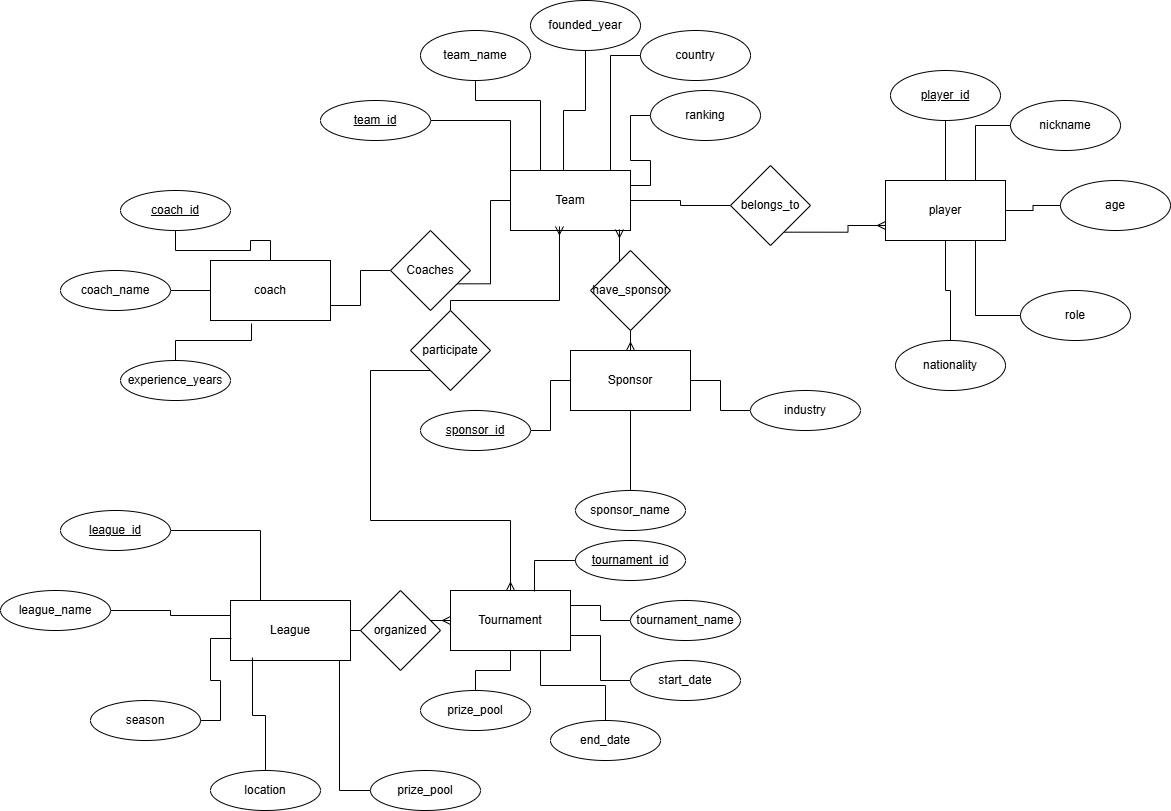

The diagram above was exported from draw.io. Its source (the exported page's mxGraphModel, read from the mxfile embedded in the PNG):
<mxGraphModel dx="2261" dy="1941" grid="1" gridSize="10" guides="1" tooltips="1" connect="1" arrows="1" fold="1" page="1" pageScale="1" pageWidth="827" pageHeight="1169" math="0" shadow="0">
  <root>
    <mxCell id="0" />
    <mxCell id="1" parent="0" />
    <mxCell id="x36IWeVEaKz8W3Q-nMg_-16" style="edgeStyle=orthogonalEdgeStyle;rounded=0;orthogonalLoop=1;jettySize=auto;html=1;exitX=0.25;exitY=1;exitDx=0;exitDy=0;entryX=0;entryY=0.75;entryDx=0;entryDy=0;endArrow=ERmany;endFill=0;" parent="1" source="x36IWeVEaKz8W3Q-nMg_-28" target="x36IWeVEaKz8W3Q-nMg_-14" edge="1">
      <mxGeometry relative="1" as="geometry" />
    </mxCell>
    <mxCell id="x36IWeVEaKz8W3Q-nMg_-32" style="edgeStyle=orthogonalEdgeStyle;rounded=0;orthogonalLoop=1;jettySize=auto;html=1;entryX=1;entryY=0.75;entryDx=0;entryDy=0;endArrow=none;startFill=0;" parent="1" source="x36IWeVEaKz8W3Q-nMg_-43" target="x36IWeVEaKz8W3Q-nMg_-31" edge="1">
      <mxGeometry relative="1" as="geometry" />
    </mxCell>
    <mxCell id="x36IWeVEaKz8W3Q-nMg_-45" style="edgeStyle=orthogonalEdgeStyle;rounded=0;orthogonalLoop=1;jettySize=auto;html=1;entryX=0;entryY=0.5;entryDx=0;entryDy=0;endArrow=none;startFill=0;" parent="1" source="x36IWeVEaKz8W3Q-nMg_-1" target="x36IWeVEaKz8W3Q-nMg_-28" edge="1">
      <mxGeometry relative="1" as="geometry" />
    </mxCell>
    <mxCell id="x36IWeVEaKz8W3Q-nMg_-1" value="Team" style="rounded=0;whiteSpace=wrap;html=1;" parent="1" vertex="1">
      <mxGeometry x="130" y="70" width="120" height="60" as="geometry" />
    </mxCell>
    <mxCell id="x36IWeVEaKz8W3Q-nMg_-9" style="edgeStyle=orthogonalEdgeStyle;rounded=0;orthogonalLoop=1;jettySize=auto;html=1;entryX=0;entryY=0;entryDx=0;entryDy=0;endArrow=none;startFill=0;" parent="1" source="x36IWeVEaKz8W3Q-nMg_-2" target="x36IWeVEaKz8W3Q-nMg_-1" edge="1">
      <mxGeometry relative="1" as="geometry" />
    </mxCell>
    <mxCell id="x36IWeVEaKz8W3Q-nMg_-2" value="&lt;u&gt;team_id&lt;/u&gt;" style="ellipse;whiteSpace=wrap;html=1;" parent="1" vertex="1">
      <mxGeometry x="-60" width="110" height="40" as="geometry" />
    </mxCell>
    <mxCell id="x36IWeVEaKz8W3Q-nMg_-10" style="edgeStyle=orthogonalEdgeStyle;rounded=0;orthogonalLoop=1;jettySize=auto;html=1;entryX=0.25;entryY=0;entryDx=0;entryDy=0;endArrow=none;startFill=0;" parent="1" source="x36IWeVEaKz8W3Q-nMg_-4" target="x36IWeVEaKz8W3Q-nMg_-1" edge="1">
      <mxGeometry relative="1" as="geometry">
        <Array as="points">
          <mxPoint x="95" />
          <mxPoint x="160" />
        </Array>
      </mxGeometry>
    </mxCell>
    <mxCell id="x36IWeVEaKz8W3Q-nMg_-4" value="team_name" style="ellipse;whiteSpace=wrap;html=1;" parent="1" vertex="1">
      <mxGeometry x="40" y="-70" width="110" height="50" as="geometry" />
    </mxCell>
    <mxCell id="x36IWeVEaKz8W3Q-nMg_-5" value="founded_year" style="ellipse;whiteSpace=wrap;html=1;" parent="1" vertex="1">
      <mxGeometry x="150" y="-100" width="110" height="50" as="geometry" />
    </mxCell>
    <mxCell id="x36IWeVEaKz8W3Q-nMg_-12" style="edgeStyle=orthogonalEdgeStyle;rounded=0;orthogonalLoop=1;jettySize=auto;html=1;entryX=0.75;entryY=0;entryDx=0;entryDy=0;endArrow=none;startFill=0;" parent="1" source="x36IWeVEaKz8W3Q-nMg_-6" target="x36IWeVEaKz8W3Q-nMg_-1" edge="1">
      <mxGeometry relative="1" as="geometry">
        <Array as="points">
          <mxPoint x="230" y="-45" />
          <mxPoint x="230" y="70" />
        </Array>
      </mxGeometry>
    </mxCell>
    <mxCell id="x36IWeVEaKz8W3Q-nMg_-6" value="country" style="ellipse;whiteSpace=wrap;html=1;" parent="1" vertex="1">
      <mxGeometry x="260" y="-70" width="110" height="50" as="geometry" />
    </mxCell>
    <mxCell id="x36IWeVEaKz8W3Q-nMg_-13" style="edgeStyle=orthogonalEdgeStyle;rounded=0;orthogonalLoop=1;jettySize=auto;html=1;exitX=0;exitY=0.5;exitDx=0;exitDy=0;entryX=1;entryY=0.25;entryDx=0;entryDy=0;endArrow=none;startFill=0;" parent="1" source="x36IWeVEaKz8W3Q-nMg_-8" target="x36IWeVEaKz8W3Q-nMg_-1" edge="1">
      <mxGeometry relative="1" as="geometry" />
    </mxCell>
    <mxCell id="x36IWeVEaKz8W3Q-nMg_-8" value="ranking" style="ellipse;whiteSpace=wrap;html=1;" parent="1" vertex="1">
      <mxGeometry x="270" y="-10" width="110" height="50" as="geometry" />
    </mxCell>
    <mxCell id="x36IWeVEaKz8W3Q-nMg_-11" style="edgeStyle=orthogonalEdgeStyle;rounded=0;orthogonalLoop=1;jettySize=auto;html=1;entryX=0.442;entryY=0;entryDx=0;entryDy=0;entryPerimeter=0;endArrow=none;startFill=0;" parent="1" source="x36IWeVEaKz8W3Q-nMg_-5" target="x36IWeVEaKz8W3Q-nMg_-1" edge="1">
      <mxGeometry relative="1" as="geometry" />
    </mxCell>
    <mxCell id="x36IWeVEaKz8W3Q-nMg_-14" value="player" style="rounded=0;whiteSpace=wrap;html=1;" parent="1" vertex="1">
      <mxGeometry x="505" y="80" width="120" height="60" as="geometry" />
    </mxCell>
    <mxCell id="x36IWeVEaKz8W3Q-nMg_-49" value="" style="edgeStyle=orthogonalEdgeStyle;rounded=0;orthogonalLoop=1;jettySize=auto;html=1;endArrow=none;startFill=0;" parent="1" source="x36IWeVEaKz8W3Q-nMg_-17" target="x36IWeVEaKz8W3Q-nMg_-14" edge="1">
      <mxGeometry relative="1" as="geometry" />
    </mxCell>
    <mxCell id="x36IWeVEaKz8W3Q-nMg_-17" value="nationality" style="ellipse;whiteSpace=wrap;html=1;" parent="1" vertex="1">
      <mxGeometry x="515" y="240" width="110" height="50" as="geometry" />
    </mxCell>
    <mxCell id="x36IWeVEaKz8W3Q-nMg_-51" style="edgeStyle=orthogonalEdgeStyle;rounded=0;orthogonalLoop=1;jettySize=auto;html=1;exitX=0;exitY=0.5;exitDx=0;exitDy=0;entryX=0.75;entryY=1;entryDx=0;entryDy=0;endArrow=none;startFill=0;" parent="1" source="x36IWeVEaKz8W3Q-nMg_-18" target="x36IWeVEaKz8W3Q-nMg_-14" edge="1">
      <mxGeometry relative="1" as="geometry" />
    </mxCell>
    <mxCell id="x36IWeVEaKz8W3Q-nMg_-18" value="role" style="ellipse;whiteSpace=wrap;html=1;" parent="1" vertex="1">
      <mxGeometry x="640" y="190" width="110" height="50" as="geometry" />
    </mxCell>
    <mxCell id="x36IWeVEaKz8W3Q-nMg_-48" value="" style="edgeStyle=orthogonalEdgeStyle;rounded=0;orthogonalLoop=1;jettySize=auto;html=1;endArrow=none;startFill=0;" parent="1" source="x36IWeVEaKz8W3Q-nMg_-19" target="x36IWeVEaKz8W3Q-nMg_-14" edge="1">
      <mxGeometry relative="1" as="geometry" />
    </mxCell>
    <mxCell id="x36IWeVEaKz8W3Q-nMg_-19" value="age" style="ellipse;whiteSpace=wrap;html=1;" parent="1" vertex="1">
      <mxGeometry x="680" y="80" width="110" height="50" as="geometry" />
    </mxCell>
    <mxCell id="x36IWeVEaKz8W3Q-nMg_-52" style="edgeStyle=orthogonalEdgeStyle;rounded=0;orthogonalLoop=1;jettySize=auto;html=1;entryX=0.75;entryY=0;entryDx=0;entryDy=0;endArrow=none;startFill=0;" parent="1" source="x36IWeVEaKz8W3Q-nMg_-20" target="x36IWeVEaKz8W3Q-nMg_-14" edge="1">
      <mxGeometry relative="1" as="geometry" />
    </mxCell>
    <mxCell id="x36IWeVEaKz8W3Q-nMg_-20" value="nickname" style="ellipse;whiteSpace=wrap;html=1;" parent="1" vertex="1">
      <mxGeometry x="630" width="110" height="50" as="geometry" />
    </mxCell>
    <mxCell id="x36IWeVEaKz8W3Q-nMg_-46" value="" style="edgeStyle=orthogonalEdgeStyle;rounded=0;orthogonalLoop=1;jettySize=auto;html=1;endArrow=none;startFill=0;" parent="1" source="x36IWeVEaKz8W3Q-nMg_-21" target="x36IWeVEaKz8W3Q-nMg_-14" edge="1">
      <mxGeometry relative="1" as="geometry" />
    </mxCell>
    <mxCell id="x36IWeVEaKz8W3Q-nMg_-21" value="&lt;u&gt;player_id&lt;/u&gt;" style="ellipse;whiteSpace=wrap;html=1;" parent="1" vertex="1">
      <mxGeometry x="510" y="-30" width="110" height="50" as="geometry" />
    </mxCell>
    <mxCell id="x36IWeVEaKz8W3Q-nMg_-28" value="belongs_to" style="rhombus;whiteSpace=wrap;html=1;" parent="1" vertex="1">
      <mxGeometry x="350" y="65" width="80" height="80" as="geometry" />
    </mxCell>
    <mxCell id="x36IWeVEaKz8W3Q-nMg_-31" value="coach" style="rounded=0;whiteSpace=wrap;html=1;" parent="1" vertex="1">
      <mxGeometry x="-170" y="160" width="120" height="60" as="geometry" />
    </mxCell>
    <mxCell id="x36IWeVEaKz8W3Q-nMg_-37" style="edgeStyle=orthogonalEdgeStyle;rounded=0;orthogonalLoop=1;jettySize=auto;html=1;endArrow=none;startFill=0;" parent="1" source="x36IWeVEaKz8W3Q-nMg_-33" target="x36IWeVEaKz8W3Q-nMg_-31" edge="1">
      <mxGeometry relative="1" as="geometry" />
    </mxCell>
    <mxCell id="x36IWeVEaKz8W3Q-nMg_-33" value="coach_name" style="ellipse;whiteSpace=wrap;html=1;" parent="1" vertex="1">
      <mxGeometry x="-320" y="170" width="110" height="40" as="geometry" />
    </mxCell>
    <mxCell id="x36IWeVEaKz8W3Q-nMg_-41" style="edgeStyle=orthogonalEdgeStyle;rounded=0;orthogonalLoop=1;jettySize=auto;html=1;entryX=0.5;entryY=0;entryDx=0;entryDy=0;endArrow=none;startFill=0;" parent="1" source="x36IWeVEaKz8W3Q-nMg_-34" target="x36IWeVEaKz8W3Q-nMg_-31" edge="1">
      <mxGeometry relative="1" as="geometry" />
    </mxCell>
    <mxCell id="x36IWeVEaKz8W3Q-nMg_-34" value="&lt;u&gt;coach_id&lt;/u&gt;" style="ellipse;whiteSpace=wrap;html=1;" parent="1" vertex="1">
      <mxGeometry x="-260" y="90" width="110" height="40" as="geometry" />
    </mxCell>
    <mxCell id="x36IWeVEaKz8W3Q-nMg_-35" value="experience_years" style="ellipse;whiteSpace=wrap;html=1;" parent="1" vertex="1">
      <mxGeometry x="-260" y="260" width="110" height="40" as="geometry" />
    </mxCell>
    <mxCell id="x36IWeVEaKz8W3Q-nMg_-38" style="edgeStyle=orthogonalEdgeStyle;rounded=0;orthogonalLoop=1;jettySize=auto;html=1;entryX=0.342;entryY=1.05;entryDx=0;entryDy=0;entryPerimeter=0;endArrow=none;startFill=0;" parent="1" source="x36IWeVEaKz8W3Q-nMg_-35" target="x36IWeVEaKz8W3Q-nMg_-31" edge="1">
      <mxGeometry relative="1" as="geometry" />
    </mxCell>
    <mxCell id="x36IWeVEaKz8W3Q-nMg_-44" value="" style="edgeStyle=orthogonalEdgeStyle;rounded=0;orthogonalLoop=1;jettySize=auto;html=1;entryX=1;entryY=0.75;entryDx=0;entryDy=0;endArrow=none;startFill=0;" parent="1" source="x36IWeVEaKz8W3Q-nMg_-1" target="x36IWeVEaKz8W3Q-nMg_-43" edge="1">
      <mxGeometry relative="1" as="geometry">
        <mxPoint x="130" y="100" as="sourcePoint" />
        <mxPoint x="40" y="195" as="targetPoint" />
      </mxGeometry>
    </mxCell>
    <mxCell id="x36IWeVEaKz8W3Q-nMg_-43" value="Coaches" style="rhombus;whiteSpace=wrap;html=1;" parent="1" vertex="1">
      <mxGeometry x="10" y="130" width="80" height="80" as="geometry" />
    </mxCell>
    <mxCell id="x36IWeVEaKz8W3Q-nMg_-53" value="Sponsor" style="rounded=0;whiteSpace=wrap;html=1;" parent="1" vertex="1">
      <mxGeometry x="190" y="250" width="120" height="60" as="geometry" />
    </mxCell>
    <mxCell id="x36IWeVEaKz8W3Q-nMg_-60" value="" style="edgeStyle=orthogonalEdgeStyle;rounded=0;orthogonalLoop=1;jettySize=auto;html=1;endArrow=none;startFill=0;" parent="1" source="x36IWeVEaKz8W3Q-nMg_-54" target="x36IWeVEaKz8W3Q-nMg_-53" edge="1">
      <mxGeometry relative="1" as="geometry" />
    </mxCell>
    <mxCell id="x36IWeVEaKz8W3Q-nMg_-54" value="industry" style="ellipse;whiteSpace=wrap;html=1;" parent="1" vertex="1">
      <mxGeometry x="370" y="290" width="110" height="40" as="geometry" />
    </mxCell>
    <mxCell id="x36IWeVEaKz8W3Q-nMg_-57" value="" style="edgeStyle=orthogonalEdgeStyle;rounded=0;orthogonalLoop=1;jettySize=auto;html=1;endArrow=none;startFill=0;" parent="1" source="x36IWeVEaKz8W3Q-nMg_-55" target="x36IWeVEaKz8W3Q-nMg_-53" edge="1">
      <mxGeometry relative="1" as="geometry" />
    </mxCell>
    <mxCell id="x36IWeVEaKz8W3Q-nMg_-55" value="sponsor_name" style="ellipse;whiteSpace=wrap;html=1;" parent="1" vertex="1">
      <mxGeometry x="195" y="390" width="110" height="40" as="geometry" />
    </mxCell>
    <mxCell id="x36IWeVEaKz8W3Q-nMg_-59" value="" style="edgeStyle=orthogonalEdgeStyle;rounded=0;orthogonalLoop=1;jettySize=auto;html=1;endArrow=none;startFill=0;" parent="1" source="x36IWeVEaKz8W3Q-nMg_-56" target="x36IWeVEaKz8W3Q-nMg_-53" edge="1">
      <mxGeometry relative="1" as="geometry" />
    </mxCell>
    <mxCell id="x36IWeVEaKz8W3Q-nMg_-56" value="&lt;u&gt;sponsor_id&lt;/u&gt;" style="ellipse;whiteSpace=wrap;html=1;" parent="1" vertex="1">
      <mxGeometry x="40" y="310" width="110" height="40" as="geometry" />
    </mxCell>
    <mxCell id="OR9CilVWFS1FnDxKXEm8-1" style="edgeStyle=orthogonalEdgeStyle;rounded=0;orthogonalLoop=1;jettySize=auto;html=1;entryX=0.908;entryY=0.983;entryDx=0;entryDy=0;entryPerimeter=0;endArrow=ERmany;endFill=0;startArrow=ERmany;startFill=0;" edge="1" parent="1" source="x36IWeVEaKz8W3Q-nMg_-53" target="x36IWeVEaKz8W3Q-nMg_-1">
      <mxGeometry relative="1" as="geometry">
        <mxPoint x="240" y="150" as="targetPoint" />
      </mxGeometry>
    </mxCell>
    <mxCell id="OR9CilVWFS1FnDxKXEm8-2" value="League" style="rounded=0;whiteSpace=wrap;html=1;" vertex="1" parent="1">
      <mxGeometry x="-150" y="500" width="120" height="60" as="geometry" />
    </mxCell>
    <mxCell id="OR9CilVWFS1FnDxKXEm8-10" style="edgeStyle=orthogonalEdgeStyle;rounded=0;orthogonalLoop=1;jettySize=auto;html=1;entryX=0.25;entryY=0;entryDx=0;entryDy=0;endArrow=none;startFill=0;" edge="1" parent="1" source="OR9CilVWFS1FnDxKXEm8-3" target="OR9CilVWFS1FnDxKXEm8-2">
      <mxGeometry relative="1" as="geometry" />
    </mxCell>
    <mxCell id="OR9CilVWFS1FnDxKXEm8-3" value="&lt;u&gt;league_id&lt;/u&gt;" style="ellipse;whiteSpace=wrap;html=1;" vertex="1" parent="1">
      <mxGeometry x="-320" y="410" width="110" height="40" as="geometry" />
    </mxCell>
    <mxCell id="OR9CilVWFS1FnDxKXEm8-11" style="edgeStyle=orthogonalEdgeStyle;rounded=0;orthogonalLoop=1;jettySize=auto;html=1;entryX=0;entryY=0.25;entryDx=0;entryDy=0;endArrow=none;startFill=0;" edge="1" parent="1" source="OR9CilVWFS1FnDxKXEm8-4" target="OR9CilVWFS1FnDxKXEm8-2">
      <mxGeometry relative="1" as="geometry" />
    </mxCell>
    <mxCell id="OR9CilVWFS1FnDxKXEm8-4" value="league_name" style="ellipse;whiteSpace=wrap;html=1;" vertex="1" parent="1">
      <mxGeometry x="-380" y="490" width="110" height="40" as="geometry" />
    </mxCell>
    <mxCell id="OR9CilVWFS1FnDxKXEm8-5" value="prize_pool" style="ellipse;whiteSpace=wrap;html=1;" vertex="1" parent="1">
      <mxGeometry x="-10" y="670" width="110" height="40" as="geometry" />
    </mxCell>
    <mxCell id="OR9CilVWFS1FnDxKXEm8-6" value="location" style="ellipse;whiteSpace=wrap;html=1;" vertex="1" parent="1">
      <mxGeometry x="-170" y="670" width="110" height="40" as="geometry" />
    </mxCell>
    <mxCell id="OR9CilVWFS1FnDxKXEm8-7" value="season" style="ellipse;whiteSpace=wrap;html=1;" vertex="1" parent="1">
      <mxGeometry x="-290" y="600" width="110" height="40" as="geometry" />
    </mxCell>
    <mxCell id="OR9CilVWFS1FnDxKXEm8-12" style="edgeStyle=orthogonalEdgeStyle;rounded=0;orthogonalLoop=1;jettySize=auto;html=1;entryX=0.008;entryY=0.633;entryDx=0;entryDy=0;entryPerimeter=0;endArrow=none;startFill=0;" edge="1" parent="1" source="OR9CilVWFS1FnDxKXEm8-7" target="OR9CilVWFS1FnDxKXEm8-2">
      <mxGeometry relative="1" as="geometry" />
    </mxCell>
    <mxCell id="OR9CilVWFS1FnDxKXEm8-13" style="edgeStyle=orthogonalEdgeStyle;rounded=0;orthogonalLoop=1;jettySize=auto;html=1;entryX=0.183;entryY=0.95;entryDx=0;entryDy=0;entryPerimeter=0;endArrow=none;startFill=0;" edge="1" parent="1" source="OR9CilVWFS1FnDxKXEm8-6" target="OR9CilVWFS1FnDxKXEm8-2">
      <mxGeometry relative="1" as="geometry" />
    </mxCell>
    <mxCell id="OR9CilVWFS1FnDxKXEm8-32" value="" style="edgeStyle=orthogonalEdgeStyle;rounded=0;orthogonalLoop=1;jettySize=auto;html=1;startArrow=ERmany;startFill=0;endArrow=none;endFill=0;" edge="1" parent="1" source="OR9CilVWFS1FnDxKXEm8-19" target="OR9CilVWFS1FnDxKXEm8-2">
      <mxGeometry relative="1" as="geometry" />
    </mxCell>
    <mxCell id="OR9CilVWFS1FnDxKXEm8-19" value="Tournament" style="rounded=0;whiteSpace=wrap;html=1;" vertex="1" parent="1">
      <mxGeometry x="70" y="490" width="120" height="60" as="geometry" />
    </mxCell>
    <mxCell id="OR9CilVWFS1FnDxKXEm8-20" style="edgeStyle=orthogonalEdgeStyle;rounded=0;orthogonalLoop=1;jettySize=auto;html=1;entryX=0.408;entryY=0.933;entryDx=0;entryDy=0;entryPerimeter=0;startArrow=ERmany;startFill=0;endArrow=ERmany;endFill=0;" edge="1" parent="1" source="OR9CilVWFS1FnDxKXEm8-19" target="x36IWeVEaKz8W3Q-nMg_-1">
      <mxGeometry relative="1" as="geometry">
        <Array as="points">
          <mxPoint x="130" y="420" />
          <mxPoint x="-10" y="420" />
          <mxPoint x="-10" y="270" />
          <mxPoint x="70" y="270" />
          <mxPoint x="70" y="200" />
          <mxPoint x="179" y="200" />
        </Array>
      </mxGeometry>
    </mxCell>
    <mxCell id="OR9CilVWFS1FnDxKXEm8-21" style="edgeStyle=orthogonalEdgeStyle;rounded=0;orthogonalLoop=1;jettySize=auto;html=1;entryX=0.908;entryY=1;entryDx=0;entryDy=0;entryPerimeter=0;endArrow=none;startFill=0;" edge="1" parent="1" source="OR9CilVWFS1FnDxKXEm8-5" target="OR9CilVWFS1FnDxKXEm8-2">
      <mxGeometry relative="1" as="geometry" />
    </mxCell>
    <mxCell id="OR9CilVWFS1FnDxKXEm8-22" value="&lt;u&gt;tournament_id&lt;/u&gt;" style="ellipse;whiteSpace=wrap;html=1;" vertex="1" parent="1">
      <mxGeometry x="195" y="440" width="110" height="40" as="geometry" />
    </mxCell>
    <mxCell id="OR9CilVWFS1FnDxKXEm8-30" style="edgeStyle=orthogonalEdgeStyle;rounded=0;orthogonalLoop=1;jettySize=auto;html=1;entryX=1;entryY=0.25;entryDx=0;entryDy=0;endArrow=none;startFill=0;" edge="1" parent="1" source="OR9CilVWFS1FnDxKXEm8-23" target="OR9CilVWFS1FnDxKXEm8-19">
      <mxGeometry relative="1" as="geometry" />
    </mxCell>
    <mxCell id="OR9CilVWFS1FnDxKXEm8-23" value="tournament_name" style="ellipse;whiteSpace=wrap;html=1;" vertex="1" parent="1">
      <mxGeometry x="250" y="500" width="110" height="40" as="geometry" />
    </mxCell>
    <mxCell id="OR9CilVWFS1FnDxKXEm8-28" style="edgeStyle=orthogonalEdgeStyle;rounded=0;orthogonalLoop=1;jettySize=auto;html=1;entryX=0.75;entryY=1;entryDx=0;entryDy=0;endArrow=none;startFill=0;" edge="1" parent="1" source="OR9CilVWFS1FnDxKXEm8-24" target="OR9CilVWFS1FnDxKXEm8-19">
      <mxGeometry relative="1" as="geometry" />
    </mxCell>
    <mxCell id="OR9CilVWFS1FnDxKXEm8-24" value="end_date" style="ellipse;whiteSpace=wrap;html=1;" vertex="1" parent="1">
      <mxGeometry x="170" y="620" width="110" height="40" as="geometry" />
    </mxCell>
    <mxCell id="OR9CilVWFS1FnDxKXEm8-29" style="edgeStyle=orthogonalEdgeStyle;rounded=0;orthogonalLoop=1;jettySize=auto;html=1;entryX=1;entryY=0.75;entryDx=0;entryDy=0;endArrow=none;startFill=0;" edge="1" parent="1" source="OR9CilVWFS1FnDxKXEm8-25" target="OR9CilVWFS1FnDxKXEm8-19">
      <mxGeometry relative="1" as="geometry" />
    </mxCell>
    <mxCell id="OR9CilVWFS1FnDxKXEm8-25" value="start_date" style="ellipse;whiteSpace=wrap;html=1;" vertex="1" parent="1">
      <mxGeometry x="250" y="560" width="110" height="40" as="geometry" />
    </mxCell>
    <mxCell id="OR9CilVWFS1FnDxKXEm8-27" value="" style="edgeStyle=orthogonalEdgeStyle;rounded=0;orthogonalLoop=1;jettySize=auto;html=1;endArrow=none;startFill=0;" edge="1" parent="1" source="OR9CilVWFS1FnDxKXEm8-26" target="OR9CilVWFS1FnDxKXEm8-19">
      <mxGeometry relative="1" as="geometry" />
    </mxCell>
    <mxCell id="OR9CilVWFS1FnDxKXEm8-26" value="prize_pool" style="ellipse;whiteSpace=wrap;html=1;" vertex="1" parent="1">
      <mxGeometry x="40" y="590" width="110" height="40" as="geometry" />
    </mxCell>
    <mxCell id="OR9CilVWFS1FnDxKXEm8-31" style="edgeStyle=orthogonalEdgeStyle;rounded=0;orthogonalLoop=1;jettySize=auto;html=1;entryX=0.7;entryY=0.017;entryDx=0;entryDy=0;entryPerimeter=0;endArrow=none;startFill=0;" edge="1" parent="1" source="OR9CilVWFS1FnDxKXEm8-22" target="OR9CilVWFS1FnDxKXEm8-19">
      <mxGeometry relative="1" as="geometry" />
    </mxCell>
    <mxCell id="OR9CilVWFS1FnDxKXEm8-33" value="participate" style="rhombus;whiteSpace=wrap;html=1;" vertex="1" parent="1">
      <mxGeometry x="30" y="210" width="80" height="80" as="geometry" />
    </mxCell>
    <mxCell id="OR9CilVWFS1FnDxKXEm8-34" value="have_sponsor" style="rhombus;whiteSpace=wrap;html=1;" vertex="1" parent="1">
      <mxGeometry x="210" y="150" width="80" height="80" as="geometry" />
    </mxCell>
    <mxCell id="OR9CilVWFS1FnDxKXEm8-36" value="organized" style="rhombus;whiteSpace=wrap;html=1;" vertex="1" parent="1">
      <mxGeometry x="-20" y="490" width="80" height="80" as="geometry" />
    </mxCell>
  </root>
</mxGraphModel>